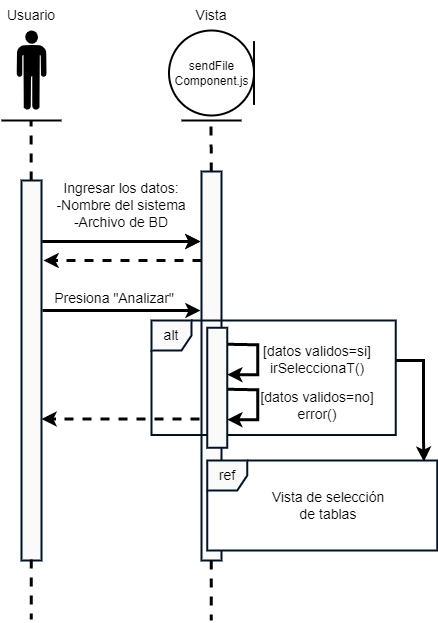

The diagram above was exported from draw.io. Its source (the exported page's mxGraphModel, read from the mxfile embedded in the PNG):
<mxGraphModel dx="1434" dy="800" grid="1" gridSize="10" guides="1" tooltips="1" connect="1" arrows="1" fold="1" page="1" pageScale="1" pageWidth="1700" pageHeight="1100" math="0" shadow="0">
  <root>
    <mxCell id="0" />
    <mxCell id="1" parent="0" />
    <mxCell id="wU44FBVrOaQsvJQ1aTbN-1" value="" style="verticalLabelPosition=bottom;sketch=0;html=1;fillColor=#000000;verticalAlign=top;align=center;pointerEvents=1;shape=mxgraph.cisco_safe.design.actor_2;" parent="1" vertex="1">
      <mxGeometry x="85" y="40" width="30" height="80" as="geometry" />
    </mxCell>
    <mxCell id="wU44FBVrOaQsvJQ1aTbN-2" value="" style="endArrow=none;html=1;rounded=0;strokeWidth=2;" parent="1" edge="1">
      <mxGeometry width="50" height="50" relative="1" as="geometry">
        <mxPoint x="70" y="130" as="sourcePoint" />
        <mxPoint x="130" y="130" as="targetPoint" />
      </mxGeometry>
    </mxCell>
    <mxCell id="wU44FBVrOaQsvJQ1aTbN-3" value="" style="endArrow=none;dashed=1;html=1;rounded=0;strokeWidth=3;jumpSize=5;startSize=5;fontSize=9;startArrow=none;" parent="1" source="wU44FBVrOaQsvJQ1aTbN-5" edge="1">
      <mxGeometry width="50" height="50" relative="1" as="geometry">
        <mxPoint x="100" y="1050" as="sourcePoint" />
        <mxPoint x="99.57999999999993" y="130" as="targetPoint" />
      </mxGeometry>
    </mxCell>
    <mxCell id="wU44FBVrOaQsvJQ1aTbN-4" style="edgeStyle=orthogonalEdgeStyle;rounded=0;orthogonalLoop=1;jettySize=auto;html=1;strokeWidth=3;endSize=6;jumpSize=6;startSize=6;" parent="1" edge="1">
      <mxGeometry relative="1" as="geometry">
        <mxPoint x="111" y="251" as="sourcePoint" />
        <mxPoint x="269" y="251" as="targetPoint" />
        <Array as="points">
          <mxPoint x="111" y="251" />
        </Array>
      </mxGeometry>
    </mxCell>
    <mxCell id="wU44FBVrOaQsvJQ1aTbN-5" value="" style="rounded=0;whiteSpace=wrap;html=1;fontSize=9;strokeColor=#001324;strokeWidth=2;fillColor=#FAFAFA;" parent="1" vertex="1">
      <mxGeometry x="90" y="190" width="20" height="380" as="geometry" />
    </mxCell>
    <mxCell id="wU44FBVrOaQsvJQ1aTbN-6" value="" style="endArrow=none;dashed=1;html=1;rounded=0;strokeWidth=3;jumpSize=5;startSize=5;fontSize=9;startArrow=none;" parent="1" edge="1">
      <mxGeometry width="50" height="50" relative="1" as="geometry">
        <mxPoint x="99.8" y="568.9999999999999" as="sourcePoint" />
        <mxPoint x="99.8" y="628.9999999999999" as="targetPoint" />
        <Array as="points">
          <mxPoint x="99.8" y="579" />
        </Array>
      </mxGeometry>
    </mxCell>
    <mxCell id="wU44FBVrOaQsvJQ1aTbN-7" value="sendFile&lt;br&gt;Component.js" style="ellipse;shape=umlEntity;whiteSpace=wrap;html=1;direction=north;container=0;strokeWidth=2;" parent="1" vertex="1">
      <mxGeometry x="237.5" y="40" width="85" height="85" as="geometry" />
    </mxCell>
    <mxCell id="wU44FBVrOaQsvJQ1aTbN-8" value="" style="endArrow=none;html=1;rounded=0;strokeWidth=2;" parent="1" edge="1">
      <mxGeometry width="50" height="50" relative="1" as="geometry">
        <mxPoint x="250" y="130" as="sourcePoint" />
        <mxPoint x="310" y="130" as="targetPoint" />
      </mxGeometry>
    </mxCell>
    <mxCell id="wU44FBVrOaQsvJQ1aTbN-9" value="" style="endArrow=none;dashed=1;html=1;rounded=0;strokeWidth=3;jumpSize=5;startSize=5;fontSize=9;startArrow=none;" parent="1" source="wU44FBVrOaQsvJQ1aTbN-11" edge="1">
      <mxGeometry width="50" height="50" relative="1" as="geometry">
        <mxPoint x="280" y="580" as="sourcePoint" />
        <mxPoint x="279.5799999999998" y="130" as="targetPoint" />
      </mxGeometry>
    </mxCell>
    <mxCell id="wU44FBVrOaQsvJQ1aTbN-10" value="Vista" style="text;html=1;strokeColor=none;fillColor=none;align=center;verticalAlign=middle;whiteSpace=wrap;rounded=0;fontSize=14;" parent="1" vertex="1">
      <mxGeometry x="250" y="10" width="60" height="30" as="geometry" />
    </mxCell>
    <mxCell id="wU44FBVrOaQsvJQ1aTbN-11" value="" style="rounded=0;whiteSpace=wrap;html=1;fontSize=9;strokeColor=#001324;strokeWidth=2;fillColor=#FAFAFA;" parent="1" vertex="1">
      <mxGeometry x="270" y="181" width="20" height="389" as="geometry" />
    </mxCell>
    <mxCell id="wU44FBVrOaQsvJQ1aTbN-12" value="ref" style="shape=umlFrame;whiteSpace=wrap;html=1;fontSize=14;strokeColor=#001324;strokeWidth=2;fillColor=#FAFAFA;width=40;height=30;shadow=0;sketch=0;gradientColor=none;swimlaneFillColor=default;" parent="1" vertex="1">
      <mxGeometry x="275.75" y="470" width="230" height="90" as="geometry" />
    </mxCell>
    <mxCell id="wU44FBVrOaQsvJQ1aTbN-13" value="Ingresar los datos:&lt;br&gt;-Nombre del sistema&lt;br&gt;-Archivo de BD" style="text;html=1;strokeColor=none;fillColor=none;align=center;verticalAlign=middle;whiteSpace=wrap;rounded=0;fontSize=14;" parent="1" vertex="1">
      <mxGeometry x="120" y="190" width="140" height="49" as="geometry" />
    </mxCell>
    <mxCell id="wU44FBVrOaQsvJQ1aTbN-17" value="Vista de selección de tablas" style="text;html=1;strokeColor=none;fillColor=none;align=center;verticalAlign=middle;whiteSpace=wrap;rounded=0;fontSize=14;" parent="1" vertex="1">
      <mxGeometry x="330" y="490.5" width="134.25" height="49" as="geometry" />
    </mxCell>
    <mxCell id="wU44FBVrOaQsvJQ1aTbN-18" value="" style="endArrow=none;dashed=1;html=1;rounded=0;strokeWidth=3;jumpSize=5;startSize=5;fontSize=9;startArrow=none;" parent="1" edge="1">
      <mxGeometry width="50" height="50" relative="1" as="geometry">
        <mxPoint x="279.8" y="569.9999999999999" as="sourcePoint" />
        <mxPoint x="279.8" y="629.9999999999999" as="targetPoint" />
        <Array as="points">
          <mxPoint x="279.8" y="580" />
        </Array>
      </mxGeometry>
    </mxCell>
    <mxCell id="-Ps_wjNJtZVthg3jNKWA-6" style="edgeStyle=orthogonalEdgeStyle;rounded=0;orthogonalLoop=1;jettySize=auto;html=1;entryX=0.942;entryY=0.013;entryDx=0;entryDy=0;entryPerimeter=0;strokeWidth=3;" parent="1" source="wU44FBVrOaQsvJQ1aTbN-19" target="wU44FBVrOaQsvJQ1aTbN-12" edge="1">
      <mxGeometry relative="1" as="geometry">
        <Array as="points">
          <mxPoint x="492" y="370" />
          <mxPoint x="492" y="450" />
          <mxPoint x="492" y="450" />
        </Array>
      </mxGeometry>
    </mxCell>
    <mxCell id="wU44FBVrOaQsvJQ1aTbN-19" value="alt" style="shape=umlFrame;whiteSpace=wrap;html=1;fontSize=14;strokeColor=#001324;strokeWidth=2;fillColor=#FAFAFA;width=40;height=30;" parent="1" vertex="1">
      <mxGeometry x="220" y="330" width="244.25" height="114.5" as="geometry" />
    </mxCell>
    <mxCell id="wU44FBVrOaQsvJQ1aTbN-20" value="" style="endArrow=classic;html=1;rounded=0;fontSize=14;startSize=5;strokeWidth=3;jumpSize=5;exitX=1.069;exitY=0.185;exitDx=0;exitDy=0;exitPerimeter=0;entryX=0.977;entryY=0.516;entryDx=0;entryDy=0;entryPerimeter=0;" parent="1" edge="1">
      <mxGeometry width="50" height="50" relative="1" as="geometry">
        <mxPoint x="296.21000000000004" y="353.75" as="sourcePoint" />
        <mxPoint x="295.75" y="384.04999999999995" as="targetPoint" />
        <Array as="points">
          <mxPoint x="326.21000000000004" y="354.3299999999999" />
          <mxPoint x="326.21000000000004" y="384.3299999999999" />
        </Array>
      </mxGeometry>
    </mxCell>
    <mxCell id="wU44FBVrOaQsvJQ1aTbN-21" value="" style="endArrow=classic;html=1;rounded=0;fontSize=14;startSize=5;strokeWidth=3;jumpSize=5;exitX=1.069;exitY=0.185;exitDx=0;exitDy=0;exitPerimeter=0;entryX=0.977;entryY=0.516;entryDx=0;entryDy=0;entryPerimeter=0;" parent="1" edge="1">
      <mxGeometry width="50" height="50" relative="1" as="geometry">
        <mxPoint x="296.21000000000026" y="398.75" as="sourcePoint" />
        <mxPoint x="295.75" y="429.04999999999995" as="targetPoint" />
        <Array as="points">
          <mxPoint x="326.21000000000004" y="399.3299999999999" />
          <mxPoint x="326.21000000000004" y="429.3299999999999" />
        </Array>
      </mxGeometry>
    </mxCell>
    <mxCell id="wU44FBVrOaQsvJQ1aTbN-22" value="[datos validos=si]&lt;br&gt;irSeleccionaT()" style="text;html=1;strokeColor=none;fillColor=none;align=center;verticalAlign=middle;whiteSpace=wrap;rounded=0;fontSize=14;" parent="1" vertex="1">
      <mxGeometry x="325.75" y="351.75" width="120" height="35" as="geometry" />
    </mxCell>
    <mxCell id="wU44FBVrOaQsvJQ1aTbN-24" value="" style="rounded=0;whiteSpace=wrap;html=1;fontSize=9;strokeColor=#001324;strokeWidth=2;fillColor=#FAFAFA;" parent="1" vertex="1">
      <mxGeometry x="275.75" y="337.25" width="20" height="120" as="geometry" />
    </mxCell>
    <mxCell id="wU44FBVrOaQsvJQ1aTbN-26" value="[datos validos=no]&lt;br&gt;error()" style="text;html=1;strokeColor=none;fillColor=none;align=center;verticalAlign=middle;whiteSpace=wrap;rounded=0;fontSize=14;" parent="1" vertex="1">
      <mxGeometry x="325.75" y="397.5" width="120" height="35" as="geometry" />
    </mxCell>
    <mxCell id="-Ps_wjNJtZVthg3jNKWA-1" style="edgeStyle=orthogonalEdgeStyle;rounded=0;orthogonalLoop=1;jettySize=auto;html=1;strokeWidth=3;endSize=6;jumpSize=6;startSize=6;dashed=1;" parent="1" edge="1">
      <mxGeometry relative="1" as="geometry">
        <mxPoint x="270" y="270" as="sourcePoint" />
        <mxPoint x="112" y="270" as="targetPoint" />
        <Array as="points">
          <mxPoint x="112" y="270" />
        </Array>
      </mxGeometry>
    </mxCell>
    <mxCell id="-Ps_wjNJtZVthg3jNKWA-2" style="edgeStyle=orthogonalEdgeStyle;rounded=0;orthogonalLoop=1;jettySize=auto;html=1;strokeWidth=3;endSize=6;jumpSize=6;startSize=6;" parent="1" edge="1">
      <mxGeometry relative="1" as="geometry">
        <mxPoint x="111" y="251" as="sourcePoint" />
        <mxPoint x="269" y="251" as="targetPoint" />
        <Array as="points">
          <mxPoint x="111" y="251" />
        </Array>
      </mxGeometry>
    </mxCell>
    <mxCell id="-Ps_wjNJtZVthg3jNKWA-3" style="edgeStyle=orthogonalEdgeStyle;rounded=0;orthogonalLoop=1;jettySize=auto;html=1;strokeWidth=3;endSize=6;jumpSize=6;startSize=6;" parent="1" edge="1">
      <mxGeometry relative="1" as="geometry">
        <mxPoint x="111" y="320" as="sourcePoint" />
        <mxPoint x="269" y="320" as="targetPoint" />
        <Array as="points">
          <mxPoint x="111" y="320" />
        </Array>
      </mxGeometry>
    </mxCell>
    <mxCell id="-Ps_wjNJtZVthg3jNKWA-4" value="Presiona &quot;Analizar&quot;" style="text;html=1;strokeColor=none;fillColor=none;align=center;verticalAlign=middle;whiteSpace=wrap;rounded=0;fontSize=14;" parent="1" vertex="1">
      <mxGeometry x="113" y="298" width="140" height="19" as="geometry" />
    </mxCell>
    <mxCell id="-Ps_wjNJtZVthg3jNKWA-5" style="edgeStyle=orthogonalEdgeStyle;rounded=0;orthogonalLoop=1;jettySize=auto;html=1;strokeWidth=3;endSize=6;jumpSize=6;startSize=6;dashed=1;" parent="1" edge="1">
      <mxGeometry relative="1" as="geometry">
        <mxPoint x="268" y="428.5" as="sourcePoint" />
        <mxPoint x="110" y="428.5" as="targetPoint" />
        <Array as="points">
          <mxPoint x="110" y="428.5" />
        </Array>
      </mxGeometry>
    </mxCell>
    <mxCell id="1ECghpaHH15GabNphJwC-1" value="Usuario" style="text;html=1;strokeColor=none;fillColor=none;align=center;verticalAlign=middle;whiteSpace=wrap;rounded=0;fontSize=14;" parent="1" vertex="1">
      <mxGeometry x="70" y="10" width="60" height="30" as="geometry" />
    </mxCell>
  </root>
</mxGraphModel>